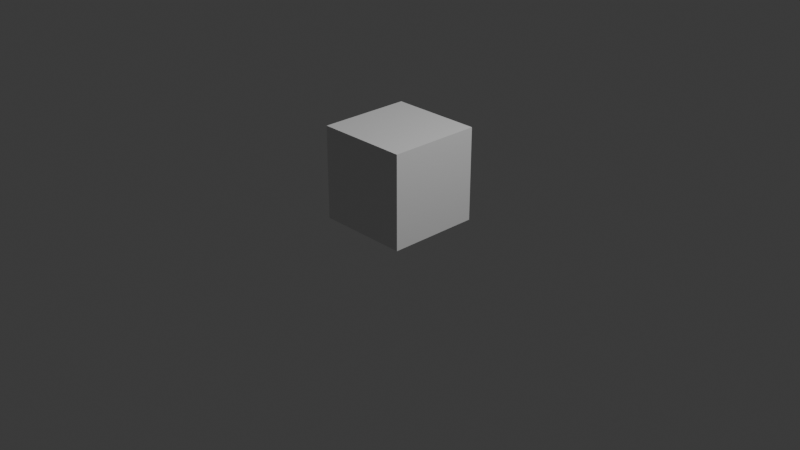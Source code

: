 # Source: test-crate.blend  (saved by Blender 5.1.29; exported with 4.5.12 LTS)
import bpy
from mathutils import Matrix  # noqa: F401  (used for matrix-valued properties, if any)

bpy.ops.wm.read_factory_settings(use_empty=True)
scene = bpy.context.scene
scene.name = 'Scene'

# ---- collections
col_collection = bpy.data.collections.new('Collection'); scene.collection.children.link(col_collection)

# ---- materials (node trees are filled in below, after node groups)
mat_material = bpy.data.materials.new('Material')
mat_material.alpha_threshold = 0.0
mat_material.use_backface_culling_lightprobe_volume = False
mat_material.roughness = 0.5
mat_material.line_color = (0.0, 0.0, 0.0, 1.0)

# ---- material node trees
mat_material.use_nodes = True; mat_material.node_tree.nodes.clear()
_N = mat_material.node_tree.nodes; _L = mat_material.node_tree.links
n0 = _N.new('ShaderNodeOutputMaterial'); n0.name = 'Material Output'; n0.location = (200, 100)
n1 = _N.new('ShaderNodeBsdfPrincipled'); n1.name = 'Principled BSDF'; n1.location = (-200, 100)
_L.new(n1.outputs[0], n0.inputs[0])
n0.is_active_output = True

# ---- world
world_world = bpy.data.worlds.new('World'); scene.world = world_world
world_world.use_nodes = True; world_world.node_tree.nodes.clear()
_N = world_world.node_tree.nodes; _L = world_world.node_tree.links
n0 = _N.new('ShaderNodeOutputWorld'); n0.name = 'World Output'; n0.location = (200, 100)
n1 = _N.new('ShaderNodeBackground'); n1.name = 'Background'; n1.location = (-200, 100)
n1.inputs[0].default_value = (0.05088, 0.05088, 0.05088, 1.0)
_L.new(n1.outputs[0], n0.inputs[0])
n0.is_active_output = True
world_world.color = (0.05088, 0.05088, 0.05088)
world_world.sun_shadow_jitter_overblur = 0.0

# ---- cameras
cam_camera = bpy.data.cameras.new('Camera')
cam_camera.clip_end = 100.0
cam_camera.ortho_scale = 7.314

# ---- lights
light_light = bpy.data.lights.new('Light', 'POINT')
light_light.energy = 1000.0
light_light.shadow_soft_size = 0.1

# ---- meshes
me_cube = bpy.data.meshes.new('Cube')
me_cube.from_pydata([(0.5, 0.5, 1.0), (0.5, 0.5, 0.0), (0.5, -0.5, 1.0), (0.5, -0.5, 0.0), (-0.5, 0.5, 1.0), (-0.5, 0.5, 0.0), (-0.5, -0.5, 1.0), (-0.5, -0.5, 0.0)], [], [(0, 4, 6, 2), (3, 2, 6, 7), (7, 6, 4, 5), (5, 1, 3, 7), (1, 0, 2, 3), (5, 4, 0, 1)])
_uv = me_cube.uv_layers.new(name='UVMap')
_uv.uv.foreach_set('vector', [0.625, 0.5, 0.875, 0.5, 0.875, 0.75, 0.625, 0.75, 0.375, 0.75, 0.625, 0.75, 0.625, 1.0, 0.375, 1.0, 0.375, 0.0, 0.625, 0.0, 0.625, 0.25, 0.375, 0.25, 0.125, 0.5, 0.375, 0.5, 0.375, 0.75, 0.125, 0.75, 0.375, 0.5, 0.625, 0.5, 0.625, 0.75, 0.375, 0.75, 0.375, 0.25, 0.625, 0.25, 0.625, 0.5, 0.375, 0.5])
me_cube.materials.append(mat_material)
me_cube.use_mirror_vertex_groups = False
me_cube.update()

# ---- objects
ob_test_crate = bpy.data.objects.new('Test_Crate', me_cube)
ob_light = bpy.data.objects.new('Light', light_light)
ob_camera = bpy.data.objects.new('Camera', cam_camera)

# ---- transforms, parenting, visibility, modifiers, constraints
ob_test_crate.location = (0.0, 0.0, 0.0)
ob_test_crate.lock_rotations_4d = False
ob_test_crate.empty_display_type = 'ARROWS'
ob_test_crate.lineart.crease_threshold = 0.0
ob_light.location = (4.076, 1.005, 5.904)
ob_light.rotation_euler = (0.6503, 0.05522, 1.866)
ob_light.lock_rotations_4d = False
ob_light.empty_display_type = 'ARROWS'
ob_light.color = (0.0, 0.0, 0.0, 0.0)
ob_light.lineart.crease_threshold = 0.0
ob_camera.location = (7.359, -6.926, 4.958)
ob_camera.rotation_euler = (1.109, 0.0, 0.8149)
ob_camera.lock_rotations_4d = False
ob_camera.empty_display_type = 'ARROWS'
ob_camera.color = (0.0, 0.0, 0.0, 0.0)
ob_camera.display_type = 'WIRE'
ob_camera.lineart.crease_threshold = 0.0

# ---- collection membership
col_collection.objects.link(ob_test_crate)
col_collection.objects.link(ob_light)
col_collection.objects.link(ob_camera)

# ---- scene / render settings (as saved in the file)
scene.camera = ob_camera
scene.frame_start = 1; scene.frame_end = 250; scene.frame_set(1)
scene.render.engine = 'BLENDER_EEVEE_NEXT'
scene.render.bake_bias = 0.0
scene.render.bake_samples = 0
scene.cycles.sampling_pattern = 'TABULATED_SOBOL'
scene.eevee.use_volume_custom_range = False
bpy.context.view_layer.update()
